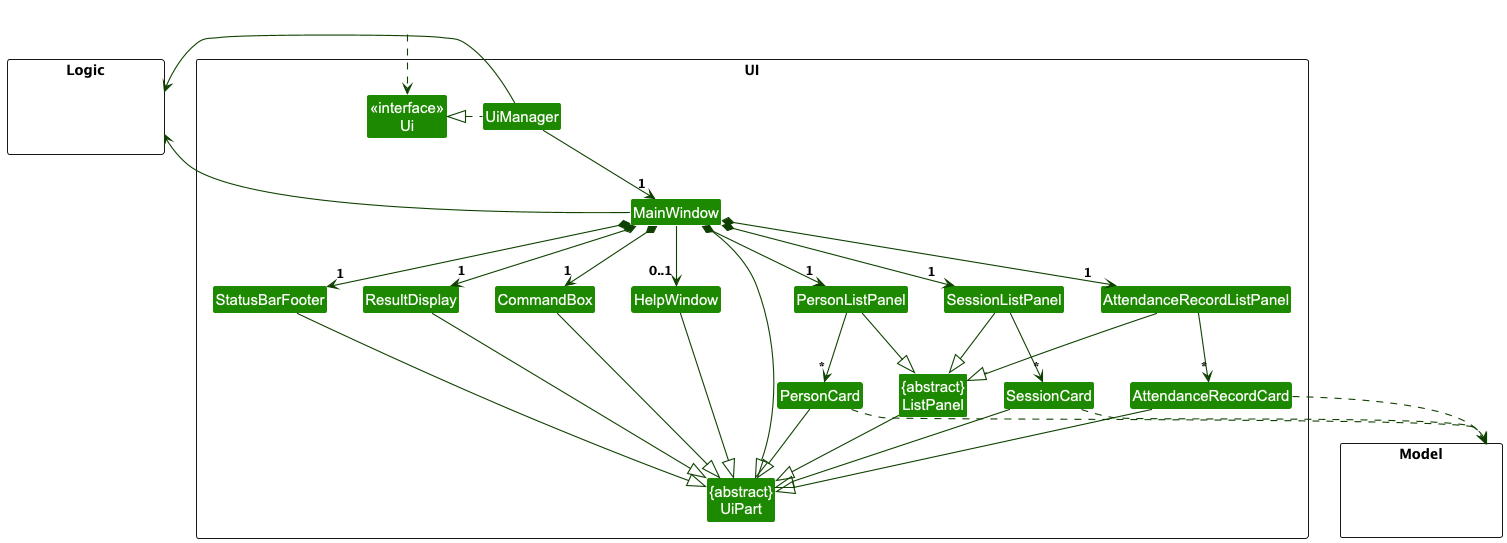

The diagram above was rendered by PlantUML. Its source (embedded in the PNG):
@startuml
!include style.puml
skinparam arrowThickness 1.1
skinparam arrowColor UI_COLOR_T4
skinparam classBackgroundColor UI_COLOR

package UI <<Rectangle>>{
Class "<<interface>>\nUi" as Ui
Class "{abstract}\nUiPart" as UiPart
Class "{abstract}\nListPanel" as ListPanel
Class UiManager
Class MainWindow
Class HelpWindow
Class ResultDisplay
Class PersonListPanel
Class PersonCard
Class SessionListPanel
Class SessionCard
Class AttendanceRecordListPanel
Class AttendanceRecordCard
Class StatusBarFooter
Class CommandBox
}

package Model <<Rectangle>> {
Class HiddenModel #FFFFFF
}

package Logic <<Rectangle>> {
Class HiddenLogic #FFFFFF
}

Class HiddenOutside #FFFFFF
HiddenOutside ..> Ui

UiManager .left.|> Ui
UiManager -down-> "1" MainWindow
MainWindow *-down->  "1" CommandBox
MainWindow *-down-> "1" ResultDisplay
MainWindow *-down-> "1" PersonListPanel
MainWindow *-down-> "1" SessionListPanel
MainWindow *-down-> "1" AttendanceRecordListPanel
MainWindow *-down-> "1" StatusBarFooter
MainWindow --> "0..1" HelpWindow

PersonListPanel -down-> "*" PersonCard
SessionListPanel -down-> "*" SessionCard
AttendanceRecordListPanel -down-> "*" AttendanceRecordCard

MainWindow -left-|> UiPart

ResultDisplay --|> UiPart
CommandBox --|> UiPart
PersonListPanel --|> ListPanel
PersonCard --|> UiPart
SessionListPanel --|> ListPanel
SessionCard --|> UiPart
AttendanceRecordListPanel --|> ListPanel
AttendanceRecordCard --|> UiPart
StatusBarFooter --|> UiPart
HelpWindow --|> UiPart
ListPanel --|> UiPart

PersonCard ..> Model
SessionCard ..> Model
AttendanceRecordCard ..> Model
UiManager -right-> Logic
MainWindow -left-> Logic

PersonListPanel -[hidden]left- HelpWindow
HelpWindow -[hidden]left- CommandBox
CommandBox -[hidden]left- ResultDisplay
ResultDisplay -[hidden]left- StatusBarFooter

MainWindow -[hidden]-|> UiPart
@enduml